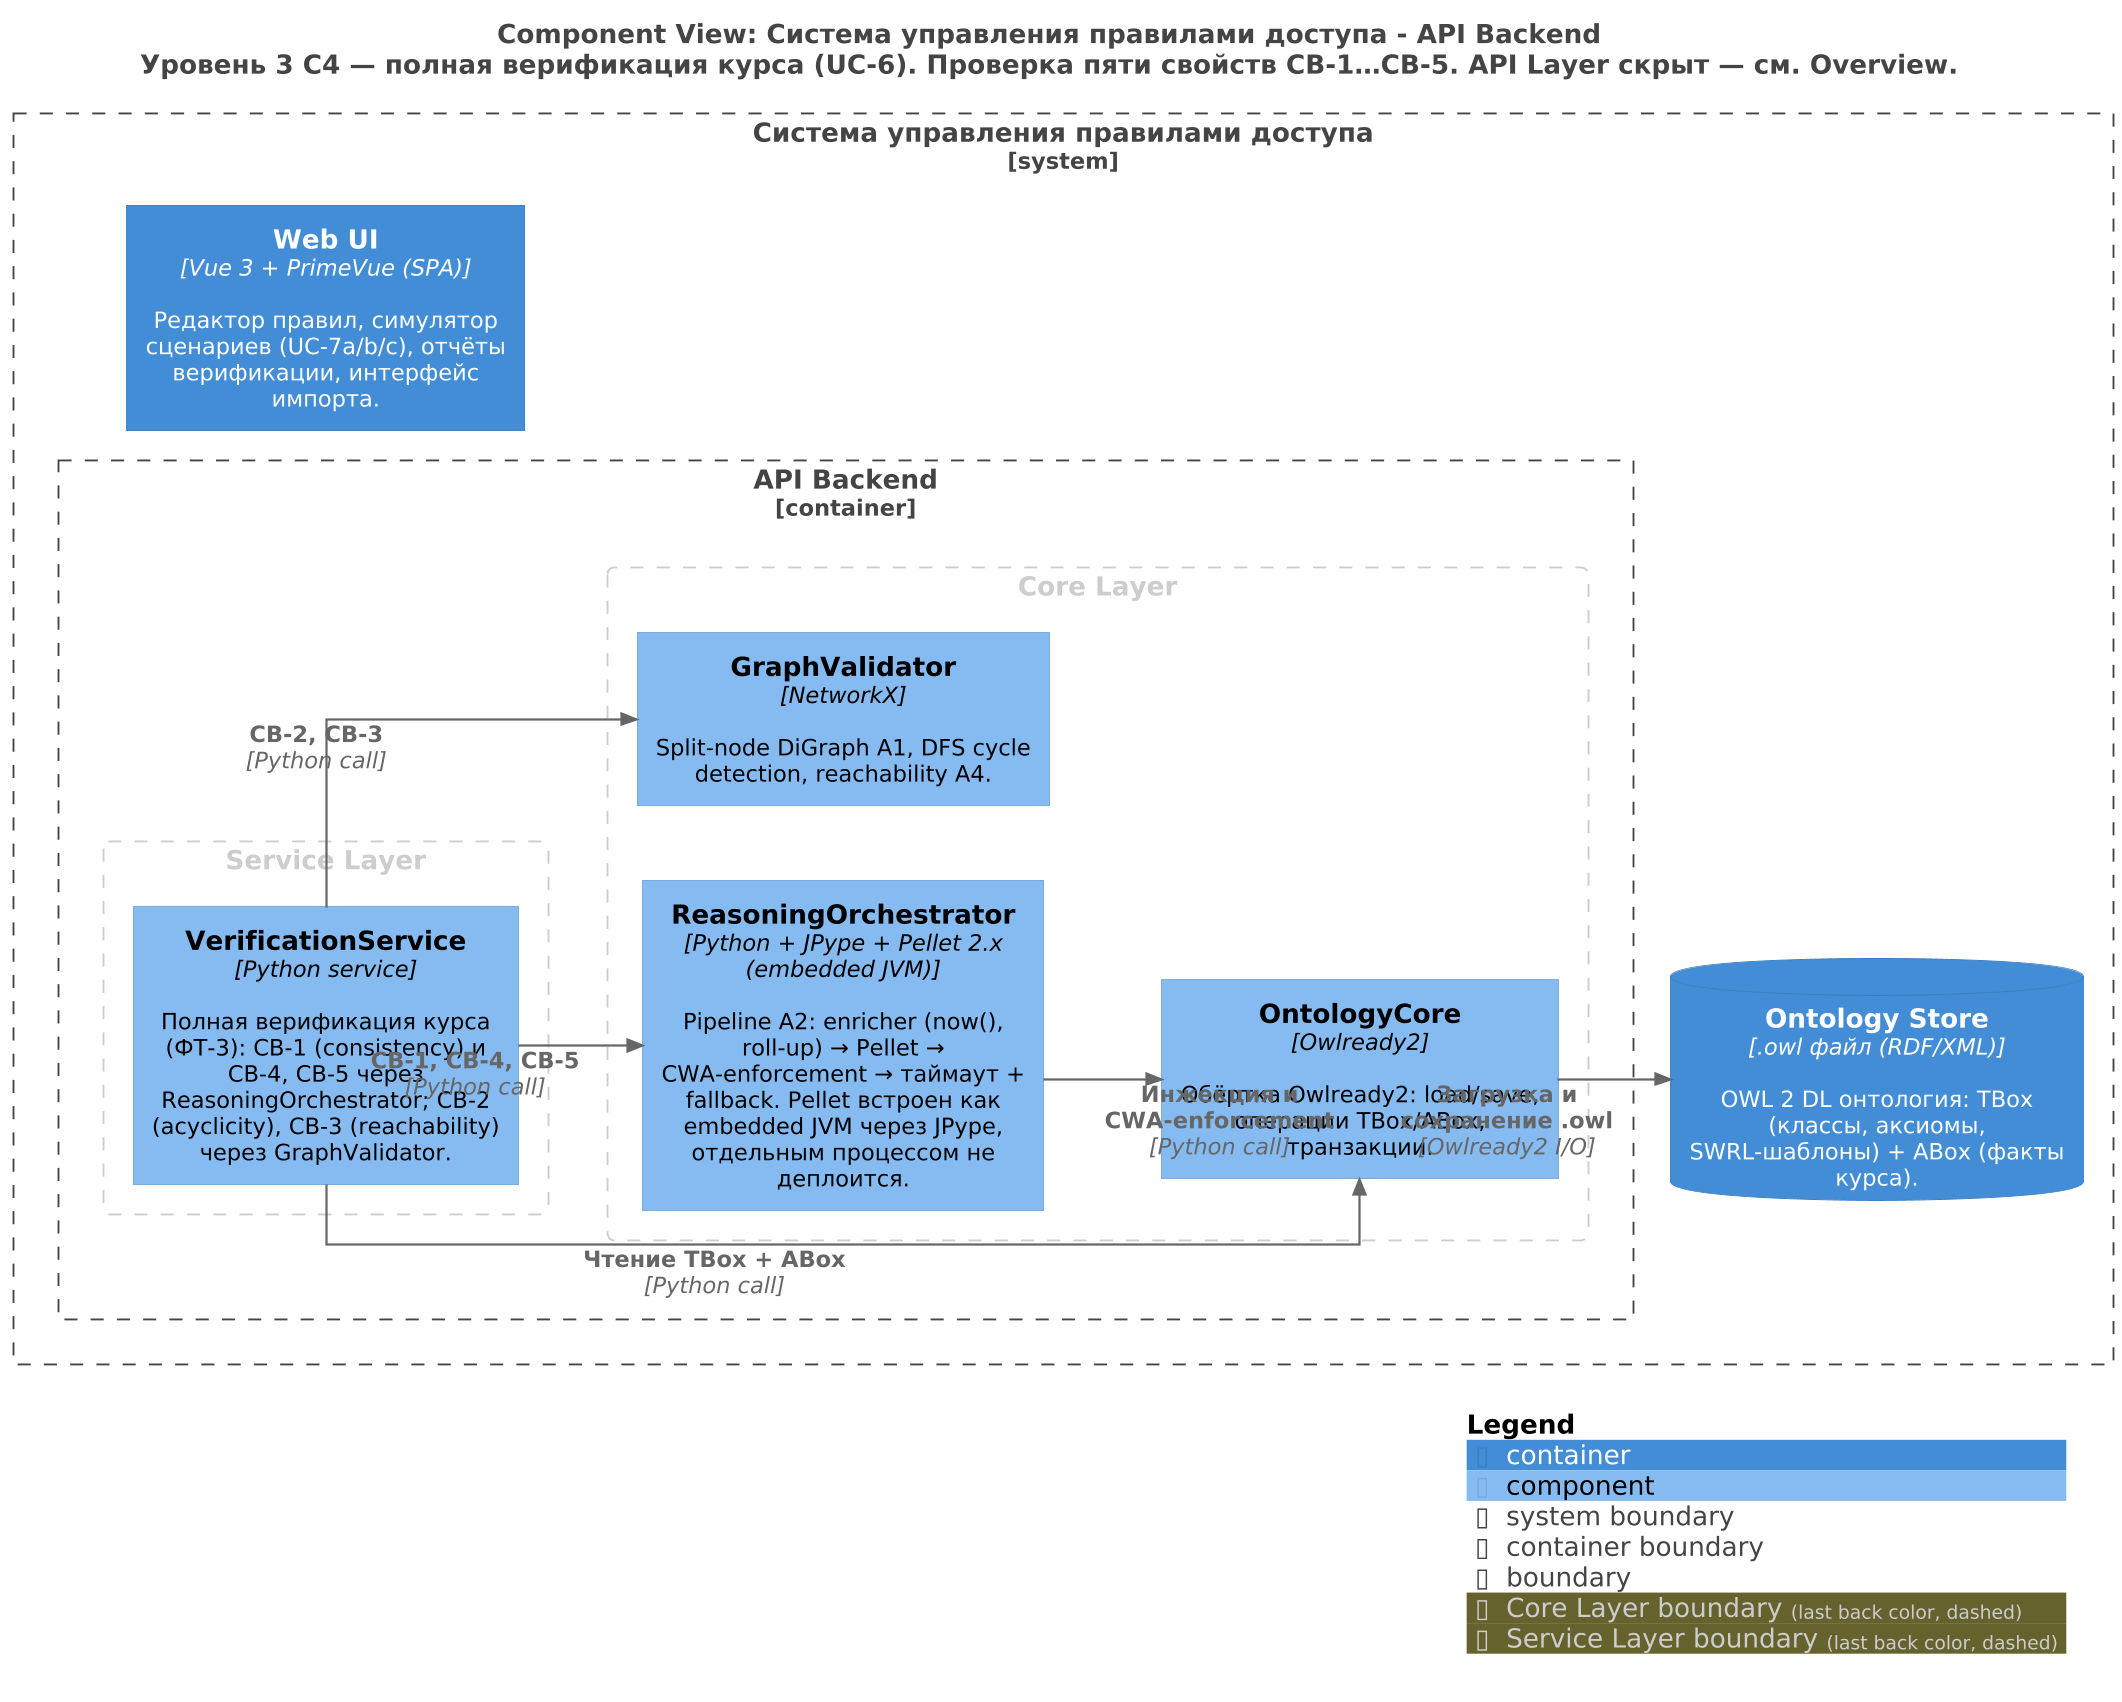

The diagram above was rendered by PlantUML. Its source (embedded in the PNG):
@startuml
skinparamlocked dpi 180
skinparam linetype ortho
skinparam nodesep 40
skinparam ranksep 60
skinparam defaultFontName "Segoe UI, Inter, Arial"
skinparam defaultFontSize 12
skinparam roundCorner 8
skinparam shadowing false
skinparam ArrowThickness 1.2
skinparam ArrowFontSize 10
skinparam ArrowFontColor #222
skinparam BackgroundColor #FFFFFF
skinparam BorderColor #222
title <size:14>Component View: Система управления правилами доступа - API Backend</size>\n<size:14>Уровень 3 C4 — полная верификация курса (UC-6). Проверка пяти свойств СВ-1…СВ-5. API Layer скрыт — см. Overview.</size>

set separator none
left to right direction

<style>
  root {
    BackgroundColor: #ffffff
    FontColor: #444444
  }
</style>

!include <C4/C4>
!include <C4/C4_Context>
!include <C4/C4_Container>
!include <C4/C4_Component>

System_Boundary("Системауправленияправиламидоступа_boundary", "Система управления правилами доступа", $tags="") {
  Container_Boundary("Системауправленияправиламидоступа.APIBackend_boundary", "API Backend", $tags="") {
    AddBoundaryTag("Core Layer", $borderColor="#cccccc", $fontColor="#cccccc", $borderStyle="dashed")
    Boundary(group_1, "Core Layer", $tags="Core Layer") {
      Component(Системауправленияправиламидоступа.APIBackend.OntologyCore, "OntologyCore", $techn="Owlready2", $descr="Обёртка Owlready2: load/save, операции TBox/ABox, транзакции.", $tags="", $link="")
      Component(Системауправленияправиламидоступа.APIBackend.ReasoningOrchestrator, "ReasoningOrchestrator", $techn="Python + JPype + Pellet 2.x (embedded JVM)", $descr="Pipeline А2: enricher (now(), roll-up) → Pellet → CWA-enforcement → таймаут + fallback. Pellet встроен как embedded JVM через JPype, отдельным процессом не деплоится.", $tags="", $link="")
      Component(Системауправленияправиламидоступа.APIBackend.GraphValidator, "GraphValidator", $techn="NetworkX", $descr="Split-node DiGraph А1, DFS cycle detection, reachability А4.", $tags="", $link="")
    }

    AddBoundaryTag("Service Layer", $borderColor="#cccccc", $fontColor="#cccccc", $borderStyle="dashed")
    Boundary(group_2, "Service Layer", $tags="Service Layer") {
      Component(Системауправленияправиламидоступа.APIBackend.VerificationService, "VerificationService", $techn="Python service", $descr="Полная верификация курса (ФТ-3): СВ-1 (consistency) и СВ-4, СВ-5 через ReasoningOrchestrator; СВ-2 (acyclicity), СВ-3 (reachability) через GraphValidator.", $tags="", $link="")
    }

  }

  ContainerDb(Системауправленияправиламидоступа.OntologyStore, "Ontology Store", $techn=".owl файл (RDF/XML)", $descr="OWL 2 DL онтология: TBox (классы, аксиомы, SWRL-шаблоны) + ABox (факты курса).", $tags="", $link="")
  Container(Системауправленияправиламидоступа.WebUI, "Web UI", $techn="Vue 3 + PrimeVue (SPA)", $descr="Редактор правил, симулятор сценариев (UC-7a/b/c), отчёты верификации, интерфейс импорта.", $tags="", $link="")
}

Rel(Системауправленияправиламидоступа.APIBackend.VerificationService, Системауправленияправиламидоступа.APIBackend.GraphValidator, "СВ-2, СВ-3", $techn="Python call", $tags="", $link="")
Rel(Системауправленияправиламидоступа.APIBackend.VerificationService, Системауправленияправиламидоступа.APIBackend.ReasoningOrchestrator, "СВ-1, СВ-4, СВ-5", $techn="Python call", $tags="", $link="")
Rel(Системауправленияправиламидоступа.APIBackend.VerificationService, Системауправленияправиламидоступа.APIBackend.OntologyCore, "Чтение TBox + ABox", $techn="Python call", $tags="", $link="")
Rel(Системауправленияправиламидоступа.APIBackend.OntologyCore, Системауправленияправиламидоступа.OntologyStore, "Загрузка и сохранение .owl", $techn="Owlready2 I/O", $tags="", $link="")
Rel(Системауправленияправиламидоступа.APIBackend.ReasoningOrchestrator, Системауправленияправиламидоступа.APIBackend.OntologyCore, "Инжекция и CWA-enforcement", $techn="Python call", $tags="", $link="")

SHOW_LEGEND(true)
hide stereotypes
@enduml